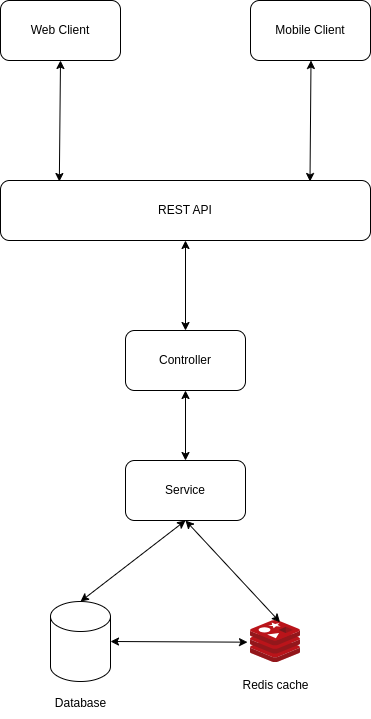

The diagram above was exported from draw.io. Its source (the exported page's mxGraphModel, read from the mxfile embedded in the PNG):
<mxGraphModel dx="1386" dy="815" grid="1" gridSize="10" guides="1" tooltips="1" connect="1" arrows="1" fold="1" page="1" pageScale="1" pageWidth="850" pageHeight="1100" math="0" shadow="0">
  <root>
    <mxCell id="0" />
    <mxCell id="1" parent="0" />
    <mxCell id="3fd4jC6mWOSNVd5eNcLv-1" value="Web Client" style="rounded=1;whiteSpace=wrap;html=1;" parent="1" vertex="1">
      <mxGeometry x="260" y="160" width="120" height="60" as="geometry" />
    </mxCell>
    <mxCell id="3fd4jC6mWOSNVd5eNcLv-2" value="Mobile Client" style="rounded=1;whiteSpace=wrap;html=1;" parent="1" vertex="1">
      <mxGeometry x="510" y="160" width="120" height="60" as="geometry" />
    </mxCell>
    <mxCell id="3fd4jC6mWOSNVd5eNcLv-3" value="REST API" style="rounded=1;whiteSpace=wrap;html=1;" parent="1" vertex="1">
      <mxGeometry x="260" y="340" width="370" height="60" as="geometry" />
    </mxCell>
    <mxCell id="3fd4jC6mWOSNVd5eNcLv-4" value="" style="endArrow=classic;startArrow=classic;html=1;rounded=0;entryX=0.5;entryY=1;entryDx=0;entryDy=0;exitX=0.159;exitY=0.017;exitDx=0;exitDy=0;exitPerimeter=0;" parent="1" source="3fd4jC6mWOSNVd5eNcLv-3" target="3fd4jC6mWOSNVd5eNcLv-1" edge="1">
      <mxGeometry width="50" height="50" relative="1" as="geometry">
        <mxPoint x="295" y="290" as="sourcePoint" />
        <mxPoint x="345" y="240" as="targetPoint" />
      </mxGeometry>
    </mxCell>
    <mxCell id="3fd4jC6mWOSNVd5eNcLv-5" value="" style="endArrow=classic;startArrow=classic;html=1;rounded=0;entryX=0.5;entryY=1;entryDx=0;entryDy=0;exitX=0.159;exitY=0.017;exitDx=0;exitDy=0;exitPerimeter=0;" parent="1" edge="1">
      <mxGeometry width="50" height="50" relative="1" as="geometry">
        <mxPoint x="569.5" y="341" as="sourcePoint" />
        <mxPoint x="570.5" y="220" as="targetPoint" />
      </mxGeometry>
    </mxCell>
    <mxCell id="3fd4jC6mWOSNVd5eNcLv-6" value="Controller" style="rounded=1;whiteSpace=wrap;html=1;" parent="1" vertex="1">
      <mxGeometry x="385" y="490" width="120" height="60" as="geometry" />
    </mxCell>
    <mxCell id="3fd4jC6mWOSNVd5eNcLv-7" value="Service" style="rounded=1;whiteSpace=wrap;html=1;" parent="1" vertex="1">
      <mxGeometry x="385" y="620" width="120" height="60" as="geometry" />
    </mxCell>
    <mxCell id="3fd4jC6mWOSNVd5eNcLv-8" value="" style="image;sketch=0;aspect=fixed;html=1;points=[];align=center;fontSize=12;image=img/lib/mscae/Cache_Redis_Product.svg;" parent="1" vertex="1">
      <mxGeometry x="510" y="780" width="50" height="42" as="geometry" />
    </mxCell>
    <mxCell id="3fd4jC6mWOSNVd5eNcLv-9" value="" style="shape=cylinder3;whiteSpace=wrap;html=1;boundedLbl=1;backgroundOutline=1;size=15;" parent="1" vertex="1">
      <mxGeometry x="310" y="761" width="60" height="80" as="geometry" />
    </mxCell>
    <mxCell id="3fd4jC6mWOSNVd5eNcLv-10" value="" style="endArrow=classic;startArrow=classic;html=1;rounded=0;exitX=0.5;exitY=0;exitDx=0;exitDy=0;entryX=0.5;entryY=1;entryDx=0;entryDy=0;" parent="1" source="3fd4jC6mWOSNVd5eNcLv-6" target="3fd4jC6mWOSNVd5eNcLv-3" edge="1">
      <mxGeometry width="50" height="50" relative="1" as="geometry">
        <mxPoint x="580" y="490" as="sourcePoint" />
        <mxPoint x="630" y="440" as="targetPoint" />
      </mxGeometry>
    </mxCell>
    <mxCell id="3fd4jC6mWOSNVd5eNcLv-11" value="" style="endArrow=classic;startArrow=classic;html=1;rounded=0;exitX=0.5;exitY=0;exitDx=0;exitDy=0;entryX=0.5;entryY=1;entryDx=0;entryDy=0;" parent="1" source="3fd4jC6mWOSNVd5eNcLv-7" target="3fd4jC6mWOSNVd5eNcLv-6" edge="1">
      <mxGeometry width="50" height="50" relative="1" as="geometry">
        <mxPoint x="610" y="630" as="sourcePoint" />
        <mxPoint x="610" y="540" as="targetPoint" />
      </mxGeometry>
    </mxCell>
    <mxCell id="3fd4jC6mWOSNVd5eNcLv-12" value="" style="endArrow=classic;startArrow=classic;html=1;rounded=0;exitX=0.59;exitY=0.04;exitDx=0;exitDy=0;entryX=0.5;entryY=1;entryDx=0;entryDy=0;exitPerimeter=0;" parent="1" source="3fd4jC6mWOSNVd5eNcLv-8" target="3fd4jC6mWOSNVd5eNcLv-7" edge="1">
      <mxGeometry width="50" height="50" relative="1" as="geometry">
        <mxPoint x="550" y="761" as="sourcePoint" />
        <mxPoint x="550" y="671" as="targetPoint" />
      </mxGeometry>
    </mxCell>
    <mxCell id="3fd4jC6mWOSNVd5eNcLv-13" value="" style="endArrow=classic;startArrow=classic;html=1;rounded=0;exitX=0.5;exitY=0;exitDx=0;exitDy=0;entryX=0.5;entryY=1;entryDx=0;entryDy=0;exitPerimeter=0;" parent="1" source="3fd4jC6mWOSNVd5eNcLv-9" target="3fd4jC6mWOSNVd5eNcLv-7" edge="1">
      <mxGeometry width="50" height="50" relative="1" as="geometry">
        <mxPoint x="280" y="680" as="sourcePoint" />
        <mxPoint x="280" y="590" as="targetPoint" />
      </mxGeometry>
    </mxCell>
    <mxCell id="3fd4jC6mWOSNVd5eNcLv-14" value="" style="endArrow=classic;startArrow=classic;html=1;rounded=0;exitX=1;exitY=0.5;exitDx=0;exitDy=0;entryX=-0.06;entryY=0.516;entryDx=0;entryDy=0;exitPerimeter=0;entryPerimeter=0;" parent="1" source="3fd4jC6mWOSNVd5eNcLv-9" target="3fd4jC6mWOSNVd5eNcLv-8" edge="1">
      <mxGeometry width="50" height="50" relative="1" as="geometry">
        <mxPoint x="640" y="880" as="sourcePoint" />
        <mxPoint x="640" y="790" as="targetPoint" />
      </mxGeometry>
    </mxCell>
    <mxCell id="3fd4jC6mWOSNVd5eNcLv-16" value="Redis cache" style="text;html=1;align=center;verticalAlign=middle;resizable=0;points=[];autosize=1;strokeColor=none;fillColor=none;" parent="1" vertex="1">
      <mxGeometry x="490" y="830" width="90" height="30" as="geometry" />
    </mxCell>
    <mxCell id="3fd4jC6mWOSNVd5eNcLv-18" value="Database" style="text;html=1;align=center;verticalAlign=middle;resizable=0;points=[];autosize=1;strokeColor=none;fillColor=none;" parent="1" vertex="1">
      <mxGeometry x="305" y="848" width="70" height="30" as="geometry" />
    </mxCell>
  </root>
</mxGraphModel>